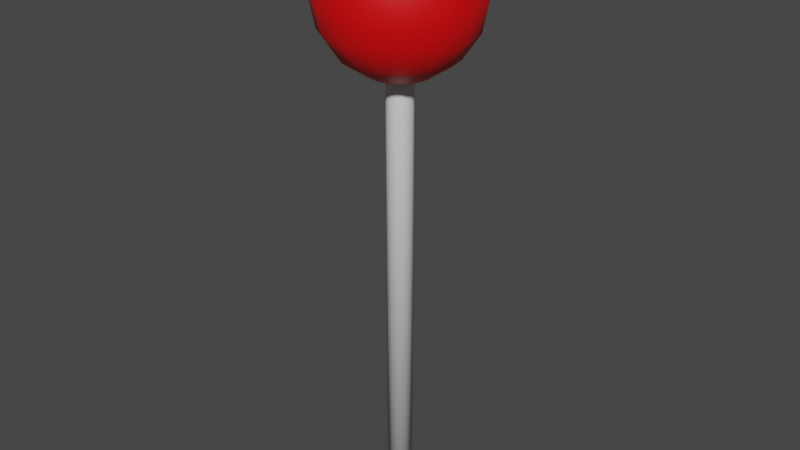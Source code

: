 # Source: weapon.blend  (saved by Blender 3.3.6; exported with 4.5.12 LTS)
import bpy
from mathutils import Matrix  # noqa: F401  (used for matrix-valued properties, if any)

bpy.ops.wm.read_factory_settings(use_empty=True)
scene = bpy.context.scene
scene.name = 'Scene'

# ---- collections
col_collection = bpy.data.collections.new('Collection'); scene.collection.children.link(col_collection)

# ---- materials (node trees are filled in below, after node groups)
mat_stick = bpy.data.materials.new('Stick')
mat_stick.use_transparent_shadow = False
mat_ball = bpy.data.materials.new('Ball')
mat_ball.use_transparent_shadow = False

# ---- material node trees
mat_stick.use_nodes = True; mat_stick.node_tree.nodes.clear()
_N = mat_stick.node_tree.nodes; _L = mat_stick.node_tree.links
n0 = _N.new('ShaderNodeBsdfPrincipled'); n0.name = 'Principled BSDF'; n0.location = (10, 300)
n0.distribution = 'GGX'
n0.subsurface_method = 'RANDOM_WALK_SKIN'
n0.inputs[3].default_value = 1.45
n0.inputs[27].default_value = (0.0, 0.0, 0.0, 1.0)
n0.inputs[28].default_value = 1.0
n1 = _N.new('ShaderNodeOutputMaterial'); n1.name = 'Material Output'; n1.location = (300, 300)
_L.new(n0.outputs[0], n1.inputs[0])
n1.is_active_output = True
mat_ball.use_nodes = True; mat_ball.node_tree.nodes.clear()
_N = mat_ball.node_tree.nodes; _L = mat_ball.node_tree.links
n0 = _N.new('ShaderNodeBsdfPrincipled'); n0.name = 'Principled BSDF'; n0.location = (10, 300)
n0.distribution = 'GGX'
n0.subsurface_method = 'RANDOM_WALK_SKIN'
n0.inputs[0].default_value = (0.8, 0.0, 0.002043, 1.0)
n0.inputs[3].default_value = 1.45
n0.inputs[27].default_value = (0.0, 0.0, 0.0, 1.0)
n0.inputs[28].default_value = 1.0
n1 = _N.new('ShaderNodeOutputMaterial'); n1.name = 'Material Output'; n1.location = (300, 300)
_L.new(n0.outputs[0], n1.inputs[0])
n1.is_active_output = True

# ---- world
world_world = bpy.data.worlds.new('World'); scene.world = world_world
world_world.use_nodes = True; world_world.node_tree.nodes.clear()
_N = world_world.node_tree.nodes; _L = world_world.node_tree.links
n0 = _N.new('ShaderNodeOutputWorld'); n0.name = 'World Output'; n0.location = (300, 300)
n1 = _N.new('ShaderNodeBackground'); n1.name = 'Background'; n1.location = (10, 300)
n1.inputs[0].default_value = (0.05088, 0.05088, 0.05088, 1.0)
_L.new(n1.outputs[0], n0.inputs[0])
n0.is_active_output = True
world_world.color = (0.05088, 0.05088, 0.05088)
world_world.use_sun_shadow = False
world_world.sun_shadow_jitter_overblur = 0.0

# ---- meshes
me_x = bpy.data.meshes.new('円柱')
me_x.from_pydata([(0.0, 0.025, -0.25), (0.0, 0.025, 0.6071), (0.009567, 0.0231, -0.25), (0.009567, 0.0231, 0.6071), (0.01768, 0.01768, -0.25), (0.01768, 0.01768, 0.6071), (0.0231, 0.009567, -0.25), (0.0231, 0.009567, 0.6071), (0.025, 0.0, -0.25), (0.025, 0.0, 0.6071), (0.0231, -0.009567, -0.25), (0.0231, -0.009567, 0.6071), (0.01768, -0.01768, -0.25), (0.01768, -0.01768, 0.6071), (0.009567, -0.0231, -0.25), (0.009567, -0.0231, 0.6071), (0.0, -0.025, -0.25), (0.0, -0.025, 0.6071), (-0.009567, -0.0231, -0.25), (-0.009567, -0.0231, 0.6071), (-0.01768, -0.01768, -0.25), (-0.01768, -0.01768, 0.6071), (-0.0231, -0.009567, -0.25), (-0.0231, -0.009567, 0.6071), (-0.025, 0.0, -0.25), (-0.025, 0.0, 0.6071), (-0.0231, 0.009567, -0.25), (-0.0231, 0.009567, 0.6071), (-0.01768, 0.01768, -0.25), (-0.01768, 0.01768, 0.6071), (-0.009567, 0.0231, -0.25), (-0.009567, 0.0231, 0.6071), (0.0, 0.1386, 0.8074), (0.0, 0.15, 0.75), (0.0, 0.1386, 0.6926), (0.0, 0.0574, 0.6114), (0.02197, 0.05303, 0.8886), (0.04059, 0.09799, 0.8561), (0.05303, 0.128, 0.8074), (0.0574, 0.1386, 0.75), (0.05303, 0.128, 0.6926), (0.04059, 0.09799, 0.6439), (0.02197, 0.05303, 0.6114), (0.04059, 0.04059, 0.8886), (0.075, 0.075, 0.8561), (0.09799, 0.09799, 0.8074), (0.1061, 0.1061, 0.75), (0.09799, 0.09799, 0.6926), (0.075, 0.075, 0.6439), (0.04059, 0.04059, 0.6114), (0.05303, 0.02197, 0.8886), (0.09799, 0.04059, 0.8561), (0.128, 0.05303, 0.8074), (0.1386, 0.0574, 0.75), (0.128, 0.05303, 0.6926), (0.09799, 0.04059, 0.6439), (0.05303, 0.02197, 0.6114), (0.0574, -6.706e-09, 0.8886), (0.1061, -1.341e-08, 0.8561), (0.1386, -1.788e-08, 0.8074), (0.15, -2.235e-08, 0.75), (0.1386, -1.788e-08, 0.6926), (0.1061, -1.341e-08, 0.6439), (0.0574, -6.706e-09, 0.6114), (0.05303, -0.02197, 0.8886), (0.09799, -0.04059, 0.8561), (0.128, -0.05303, 0.8074), (0.1386, -0.0574, 0.75), (0.128, -0.05303, 0.6926), (0.09799, -0.04059, 0.6439), (0.05303, -0.02197, 0.6114), (0.04059, -0.04059, 0.8886), (0.075, -0.075, 0.8561), (0.09799, -0.09799, 0.8074), (0.1061, -0.1061, 0.75), (0.09799, -0.09799, 0.6926), (0.075, -0.075, 0.6439), (0.04059, -0.04059, 0.6114), (0.02197, -0.05303, 0.8886), (0.04059, -0.09799, 0.8561), (0.05303, -0.128, 0.8074), (0.0574, -0.1386, 0.75), (0.05303, -0.128, 0.6926), (0.04059, -0.09799, 0.6439), (0.02197, -0.05303, 0.6114), (-1.788e-08, -0.0574, 0.8886), (-3.353e-08, -0.1061, 0.8561), (-3.576e-08, -0.1386, 0.8074), (-5.364e-08, -0.15, 0.75), (-3.576e-08, -0.1386, 0.6926), (-3.353e-08, -0.1061, 0.6439), (-1.788e-08, -0.0574, 0.6114), (0.0, 0.0, 0.9), (-0.02197, -0.05303, 0.8886), (-0.04059, -0.09799, 0.8561), (-0.05303, -0.128, 0.8074), (-0.0574, -0.1386, 0.75), (-0.05303, -0.128, 0.6926), (-0.04059, -0.09799, 0.6439), (-0.02197, -0.05303, 0.6114), (-0.04059, -0.04059, 0.8886), (-0.075, -0.075, 0.8561), (-0.09799, -0.09799, 0.8074), (-0.1061, -0.1061, 0.75), (-0.09799, -0.09799, 0.6926), (-0.075, -0.075, 0.6439), (-0.04059, -0.04059, 0.6114), (-0.05303, -0.02197, 0.8886), (-0.09799, -0.04059, 0.8561), (-0.128, -0.05303, 0.8074), (-0.1386, -0.0574, 0.75), (-0.128, -0.05303, 0.6926), (-0.09799, -0.04059, 0.6439), (-0.05303, -0.02197, 0.6114), (-0.0574, 2.682e-08, 0.8886), (-0.1061, 4.917e-08, 0.8561), (-0.1386, 5.364e-08, 0.8074), (-0.15, 7.6e-08, 0.75), (-0.1386, 5.364e-08, 0.6926), (-0.1061, 4.917e-08, 0.6439), (-0.0574, 2.682e-08, 0.6114), (-0.05303, 0.02197, 0.8886), (-0.09799, 0.04059, 0.8561), (-0.128, 0.05303, 0.8074), (-0.1386, 0.0574, 0.75), (-0.128, 0.05303, 0.6926), (-0.09799, 0.04059, 0.6439), (-0.05303, 0.02197, 0.6114), (-0.04059, 0.04059, 0.8886), (-0.075, 0.075, 0.8561), (-0.09799, 0.09799, 0.8074), (-0.1061, 0.1061, 0.75), (-0.09799, 0.09799, 0.6926), (-0.075, 0.075, 0.6439), (-0.04059, 0.04059, 0.6114), (-0.02197, 0.05303, 0.8886), (-0.04059, 0.09799, 0.8561), (-0.05303, 0.128, 0.8074), (-0.0574, 0.1386, 0.75), (-0.05303, 0.128, 0.6926), (-0.04059, 0.09799, 0.6439), (-0.02197, 0.05303, 0.6114), (3.576e-08, 0.0574, 0.8886), (6.706e-08, 0.1061, 0.8561), (6.706e-08, 0.1061, 0.6439), (0.0, 0.025, 0.6071), (0.009567, 0.0231, 0.6071), (0.01768, 0.01768, 0.6071), (0.0231, 0.009567, 0.6071), (0.025, 0.0, 0.6071), (0.0231, -0.009567, 0.6071), (0.01768, -0.01768, 0.6071), (0.009567, -0.0231, 0.6071), (0.0, -0.025, 0.6071), (-0.009567, -0.0231, 0.6071), (-0.01768, -0.01768, 0.6071), (-0.0231, -0.009567, 0.6071), (-0.025, 0.0, 0.6071), (-0.0231, 0.009567, 0.6071), (-0.01768, 0.01768, 0.6071), (-0.009567, 0.0231, 0.6071)], [], [(0, 2, 4, 6, 8, 10, 12, 14, 16, 18, 20, 22, 24, 26, 28, 30), (35, 144, 41, 42), (34, 33, 39, 40), (32, 143, 37, 38), (142, 92, 36), (1, 31, 141, 35), (144, 34, 40, 41), (33, 32, 38, 39), (143, 142, 36, 37), (36, 92, 43), (29, 134, 141, 31), (41, 40, 47, 48), (39, 38, 45, 46), (37, 36, 43, 44), (42, 41, 48, 49), (40, 39, 46, 47), (38, 37, 44, 45), (48, 47, 54, 55), (46, 45, 52, 53), (44, 43, 50, 51), (49, 48, 55, 56), (47, 46, 53, 54), (45, 44, 51, 52), (43, 92, 50), (27, 127, 134, 29), (56, 55, 62, 63), (54, 53, 60, 61), (52, 51, 58, 59), (50, 92, 57), (27, 25, 120, 127), (55, 54, 61, 62), (53, 52, 59, 60), (51, 50, 57, 58), (61, 60, 67, 68), (59, 58, 65, 66), (57, 92, 64), (23, 113, 120, 25), (62, 61, 68, 69), (60, 59, 66, 67), (58, 57, 64, 65), (63, 62, 69, 70), (21, 106, 113, 23), (69, 68, 75, 76), (67, 66, 73, 74), (65, 64, 71, 72), (70, 69, 76, 77), (68, 67, 74, 75), (66, 65, 72, 73), (64, 92, 71), (74, 73, 80, 81), (72, 71, 78, 79), (77, 76, 83, 84), (75, 74, 81, 82), (73, 72, 79, 80), (71, 92, 78), (21, 19, 99, 106), (76, 75, 82, 83), (84, 83, 90, 91), (82, 81, 88, 89), (80, 79, 86, 87), (78, 92, 85), (19, 17, 91, 99), (83, 82, 89, 90), (81, 80, 87, 88), (79, 78, 85, 86), (87, 86, 94, 95), (85, 92, 93), (15, 84, 91, 17), (90, 89, 97, 98), (88, 87, 95, 96), (86, 85, 93, 94), (91, 90, 98, 99), (89, 88, 96, 97), (13, 77, 84, 15), (98, 97, 104, 105), (96, 95, 102, 103), (94, 93, 100, 101), (99, 98, 105, 106), (97, 96, 103, 104), (95, 94, 101, 102), (93, 92, 100), (101, 100, 107, 108), (106, 105, 112, 113), (104, 103, 110, 111), (102, 101, 108, 109), (100, 92, 107), (13, 11, 70, 77), (105, 104, 111, 112), (103, 102, 109, 110), (113, 112, 119, 120), (111, 110, 117, 118), (109, 108, 115, 116), (107, 92, 114), (11, 9, 63, 70), (112, 111, 118, 119), (110, 109, 116, 117), (108, 107, 114, 115), (114, 92, 121), (7, 56, 63, 9), (119, 118, 125, 126), (117, 116, 123, 124), (115, 114, 121, 122), (120, 119, 126, 127), (118, 117, 124, 125), (116, 115, 122, 123), (126, 125, 132, 133), (124, 123, 130, 131), (122, 121, 128, 129), (127, 126, 133, 134), (125, 124, 131, 132), (123, 122, 129, 130), (121, 92, 128), (5, 49, 56, 7), (134, 133, 140, 141), (132, 131, 138, 139), (130, 129, 136, 137), (128, 92, 135), (5, 3, 42, 49), (133, 132, 139, 140), (131, 130, 137, 138), (129, 128, 135, 136), (139, 138, 33, 34), (137, 136, 143, 32), (135, 92, 142), (1, 35, 42, 3), (140, 139, 34, 144), (138, 137, 32, 33), (136, 135, 142, 143), (141, 140, 144, 35), (30, 160, 145, 0), (28, 159, 160, 30), (26, 158, 159, 28), (24, 157, 158, 26), (22, 156, 157, 24), (20, 155, 156, 22), (18, 154, 155, 20), (16, 153, 154, 18), (14, 152, 153, 16), (12, 151, 152, 14), (10, 150, 151, 12), (8, 149, 150, 10), (6, 148, 149, 8), (4, 147, 148, 6), (2, 146, 147, 4), (0, 145, 146, 2)])
me_x.polygons.foreach_set('use_smooth', [0, 1, 1, 1, 1, 1, 1, 1, 1, 1, 1, 1, 1, 1, 1, 1, 1, 1, 1, 1, 1, 1, 1, 1, 1, 1, 1, 1, 1, 1, 1, 1, 1, 1, 1, 1, 1, 1, 1, 1, 1, 1, 1, 1, 1, 1, 1, 1, 1, 1, 1, 1, 1, 1, 1, 1, 1, 1, 1, 1, 1, 1, 1, 1, 1, 1, 1, 1, 1, 1, 1, 1, 1, 1, 1, 1, 1, 1, 1, 1, 1, 1, 1, 1, 1, 1, 1, 1, 1, 1, 1, 1, 1, 1, 1, 1, 1, 1, 1, 1, 1, 1, 1, 1, 1, 1, 1, 1, 1, 1, 1, 1, 1, 1, 1, 1, 1, 1, 1, 1, 1, 1, 1, 1, 1, 1, 1, 1, 1, 1, 1, 1, 1, 1, 1, 1, 1, 1, 1, 1, 1, 1, 1, 1, 1])
me_x.polygons.foreach_set('material_index', [0, 1, 1, 1, 1, 1, 1, 1, 1, 1, 1, 1, 1, 1, 1, 1, 1, 1, 1, 1, 1, 1, 1, 1, 1, 1, 1, 1, 1, 1, 1, 1, 1, 1, 1, 1, 1, 1, 1, 1, 1, 1, 1, 1, 1, 1, 1, 1, 1, 1, 1, 1, 1, 1, 1, 1, 1, 1, 1, 1, 1, 1, 1, 1, 1, 1, 1, 1, 1, 1, 1, 1, 1, 1, 1, 1, 1, 1, 1, 1, 1, 1, 1, 1, 1, 1, 1, 1, 1, 1, 1, 1, 1, 1, 1, 1, 1, 1, 1, 1, 1, 1, 1, 1, 1, 1, 1, 1, 1, 1, 1, 1, 1, 1, 1, 1, 1, 1, 1, 1, 1, 1, 1, 1, 1, 1, 1, 1, 1, 0, 0, 0, 0, 0, 0, 0, 0, 0, 0, 0, 0, 0, 0, 0, 0])
_uv = me_x.uv_layers.new(name='UVマップ')
_uv.uv.foreach_set('vector', [0.75, 0.49, 0.8418, 0.4717, 0.9197, 0.4197, 0.9717, 0.3418, 0.99, 0.25, 0.9717, 0.1582, 0.9197, 0.08029, 0.8418, 0.02827, 0.75, 0.01, 0.6582, 0.02827, 0.5803, 0.08029, 0.5283, 0.1582, 0.51, 0.25, 0.5283, 0.3418, 0.5803, 0.4197, 0.6582, 0.4717, 0.75, 0.125, 0.75, 0.25, 0.6875, 0.25, 0.6875, 0.125, 0.75, 0.375, 0.75, 0.5, 0.6875, 0.5, 0.6875, 0.375, 0.75, 0.625, 0.75, 0.75, 0.6875, 0.75, 0.6875, 0.625, 0.75, 0.875, 0.7187, 1.0, 0.6875, 0.875, 1.0, 1.0, 0.0625, 1.0, 0.8125, 0.125, 0.75, 0.125, 0.75, 0.25, 0.75, 0.375, 0.6875, 0.375, 0.6875, 0.25, 0.75, 0.5, 0.75, 0.625, 0.6875, 0.625, 0.6875, 0.5, 0.75, 0.75, 0.75, 0.875, 0.6875, 0.875, 0.6875, 0.75, 0.6875, 0.875, 0.6562, 1.0, 0.625, 0.875, 0.125, 1.0, 0.875, 0.125, 0.8125, 0.125, 0.0625, 1.0, 0.6875, 0.25, 0.6875, 0.375, 0.625, 0.375, 0.625, 0.25, 0.6875, 0.5, 0.6875, 0.625, 0.625, 0.625, 0.625, 0.5, 0.6875, 0.75, 0.6875, 0.875, 0.625, 0.875, 0.625, 0.75, 0.6875, 0.125, 0.6875, 0.25, 0.625, 0.25, 0.625, 0.125, 0.6875, 0.375, 0.6875, 0.5, 0.625, 0.5, 0.625, 0.375, 0.6875, 0.625, 0.6875, 0.75, 0.625, 0.75, 0.625, 0.625, 0.625, 0.25, 0.625, 0.375, 0.5625, 0.375, 0.5625, 0.25, 0.625, 0.5, 0.625, 0.625, 0.5625, 0.625, 0.5625, 0.5, 0.625, 0.75, 0.625, 0.875, 0.5625, 0.875, 0.5625, 0.75, 0.625, 0.125, 0.625, 0.25, 0.5625, 0.25, 0.5625, 0.125, 0.625, 0.375, 0.625, 0.5, 0.5625, 0.5, 0.5625, 0.375, 0.625, 0.625, 0.625, 0.75, 0.5625, 0.75, 0.5625, 0.625, 0.625, 0.875, 0.5938, 1.0, 0.5625, 0.875, 0.1875, 1.0, 0.9375, 0.125, 0.875, 0.125, 0.125, 1.0, 0.5625, 0.125, 0.5625, 0.25, 0.5, 0.25, 0.5, 0.125, 0.5625, 0.375, 0.5625, 0.5, 0.5, 0.5, 0.5, 0.375, 0.5625, 0.625, 0.5625, 0.75, 0.5, 0.75, 0.5, 0.625, 0.5625, 0.875, 0.5312, 1.0, 0.5, 0.875, 0.1875, 1.0, 0.25, 1.0, 1.0, 0.125, 0.9375, 0.125, 0.5625, 0.25, 0.5625, 0.375, 0.5, 0.375, 0.5, 0.25, 0.5625, 0.5, 0.5625, 0.625, 0.5, 0.625, 0.5, 0.5, 0.5625, 0.75, 0.5625, 0.875, 0.5, 0.875, 0.5, 0.75, 0.5, 0.375, 0.5, 0.5, 0.4375, 0.5, 0.4375, 0.375, 0.5, 0.625, 0.5, 0.75, 0.4375, 0.75, 0.4375, 0.625, 0.5, 0.875, 0.4687, 1.0, 0.4375, 0.875, 0.3125, 1.0, 0.0625, 0.125, 0.0, 0.125, 0.25, 1.0, 0.5, 0.25, 0.5, 0.375, 0.4375, 0.375, 0.4375, 0.25, 0.5, 0.5, 0.5, 0.625, 0.4375, 0.625, 0.4375, 0.5, 0.5, 0.75, 0.5, 0.875, 0.4375, 0.875, 0.4375, 0.75, 0.5, 0.125, 0.5, 0.25, 0.4375, 0.25, 0.4375, 0.125, 0.375, 1.0, 0.125, 0.125, 0.0625, 0.125, 0.3125, 1.0, 0.4375, 0.25, 0.4375, 0.375, 0.375, 0.375, 0.375, 0.25, 0.4375, 0.5, 0.4375, 0.625, 0.375, 0.625, 0.375, 0.5, 0.4375, 0.75, 0.4375, 0.875, 0.375, 0.875, 0.375, 0.75, 0.4375, 0.125, 0.4375, 0.25, 0.375, 0.25, 0.375, 0.125, 0.4375, 0.375, 0.4375, 0.5, 0.375, 0.5, 0.375, 0.375, 0.4375, 0.625, 0.4375, 0.75, 0.375, 0.75, 0.375, 0.625, 0.4375, 0.875, 0.4062, 1.0, 0.375, 0.875, 0.375, 0.5, 0.375, 0.625, 0.3125, 0.625, 0.3125, 0.5, 0.375, 0.75, 0.375, 0.875, 0.3125, 0.875, 0.3125, 0.75, 0.375, 0.125, 0.375, 0.25, 0.3125, 0.25, 0.3125, 0.125, 0.375, 0.375, 0.375, 0.5, 0.3125, 0.5, 0.3125, 0.375, 0.375, 0.625, 0.375, 0.75, 0.3125, 0.75, 0.3125, 0.625, 0.375, 0.875, 0.3437, 1.0, 0.3125, 0.875, 0.375, 1.0, 0.4375, 1.0, 0.1875, 0.125, 0.125, 0.125, 0.375, 0.25, 0.375, 0.375, 0.3125, 0.375, 0.3125, 0.25, 0.3125, 0.125, 0.3125, 0.25, 0.25, 0.25, 0.25, 0.125, 0.3125, 0.375, 0.3125, 0.5, 0.25, 0.5, 0.25, 0.375, 0.3125, 0.625, 0.3125, 0.75, 0.25, 0.75, 0.25, 0.625, 0.3125, 0.875, 0.2812, 1.0, 0.25, 0.875, 0.4375, 1.0, 0.5, 1.0, 0.25, 0.125, 0.1875, 0.125, 0.3125, 0.25, 0.3125, 0.375, 0.25, 0.375, 0.25, 0.25, 0.3125, 0.5, 0.3125, 0.625, 0.25, 0.625, 0.25, 0.5, 0.3125, 0.75, 0.3125, 0.875, 0.25, 0.875, 0.25, 0.75, 0.25, 0.625, 0.25, 0.75, 0.1875, 0.75, 0.1875, 0.625, 0.25, 0.875, 0.2187, 1.0, 0.1875, 0.875, 0.5625, 1.0, 0.3125, 0.125, 0.25, 0.125, 0.5, 1.0, 0.25, 0.25, 0.25, 0.375, 0.1875, 0.375, 0.1875, 0.25, 0.25, 0.5, 0.25, 0.625, 0.1875, 0.625, 0.1875, 0.5, 0.25, 0.75, 0.25, 0.875, 0.1875, 0.875, 0.1875, 0.75, 0.25, 0.125, 0.25, 0.25, 0.1875, 0.25, 0.1875, 0.125, 0.25, 0.375, 0.25, 0.5, 0.1875, 0.5, 0.1875, 0.375, 0.625, 1.0, 0.375, 0.125, 0.3125, 0.125, 0.5625, 1.0, 0.1875, 0.25, 0.1875, 0.375, 0.125, 0.375, 0.125, 0.25, 0.1875, 0.5, 0.1875, 0.625, 0.125, 0.625, 0.125, 0.5, 0.1875, 0.75, 0.1875, 0.875, 0.125, 0.875, 0.125, 0.75, 0.1875, 0.125, 0.1875, 0.25, 0.125, 0.25, 0.125, 0.125, 0.1875, 0.375, 0.1875, 0.5, 0.125, 0.5, 0.125, 0.375, 0.1875, 0.625, 0.1875, 0.75, 0.125, 0.75, 0.125, 0.625, 0.1875, 0.875, 0.1562, 1.0, 0.125, 0.875, 0.125, 0.75, 0.125, 0.875, 0.0625, 0.875, 0.0625, 0.75, 0.125, 0.125, 0.125, 0.25, 0.0625, 0.25, 0.0625, 0.125, 0.125, 0.375, 0.125, 0.5, 0.0625, 0.5, 0.0625, 0.375, 0.125, 0.625, 0.125, 0.75, 0.0625, 0.75, 0.0625, 0.625, 0.125, 0.875, 0.09375, 1.0, 0.0625, 0.875, 0.625, 1.0, 0.6875, 1.0, 0.4375, 0.125, 0.375, 0.125, 0.125, 0.25, 0.125, 0.375, 0.0625, 0.375, 0.0625, 0.25, 0.125, 0.5, 0.125, 0.625, 0.0625, 0.625, 0.0625, 0.5, 0.0625, 0.125, 0.0625, 0.25, 0.0, 0.25, 0.0, 0.125, 0.0625, 0.375, 0.0625, 0.5, 0.0, 0.5, 0.0, 0.375, 0.0625, 0.625, 0.0625, 0.75, 0.0, 0.75, 0.0, 0.625, 0.0625, 0.875, 0.03125, 1.0, 0.0, 0.875, 0.6875, 1.0, 0.75, 1.0, 0.5, 0.125, 0.4375, 0.125, 0.0625, 0.25, 0.0625, 0.375, 0.0, 0.375, 0.0, 0.25, 0.0625, 0.5, 0.0625, 0.625, 0.0, 0.625, 0.0, 0.5, 0.0625, 0.75, 0.0625, 0.875, 0.0, 0.875, 0.0, 0.75, 1.0, 0.875, 0.9687, 1.0, 0.9375, 0.875, 0.8125, 1.0, 0.5625, 0.125, 0.5, 0.125, 0.75, 1.0, 1.0, 0.25, 1.0, 0.375, 0.9375, 0.375, 0.9375, 0.25, 1.0, 0.5, 1.0, 0.625, 0.9375, 0.625, 0.9375, 0.5, 1.0, 0.75, 1.0, 0.875, 0.9375, 0.875, 0.9375, 0.75, 1.0, 0.125, 1.0, 0.25, 0.9375, 0.25, 0.9375, 0.125, 1.0, 0.375, 1.0, 0.5, 0.9375, 0.5, 0.9375, 0.375, 1.0, 0.625, 1.0, 0.75, 0.9375, 0.75, 0.9375, 0.625, 0.9375, 0.25, 0.9375, 0.375, 0.875, 0.375, 0.875, 0.25, 0.9375, 0.5, 0.9375, 0.625, 0.875, 0.625, 0.875, 0.5, 0.9375, 0.75, 0.9375, 0.875, 0.875, 0.875, 0.875, 0.75, 0.9375, 0.125, 0.9375, 0.25, 0.875, 0.25, 0.875, 0.125, 0.9375, 0.375, 0.9375, 0.5, 0.875, 0.5, 0.875, 0.375, 0.9375, 0.625, 0.9375, 0.75, 0.875, 0.75, 0.875, 0.625, 0.9375, 0.875, 0.9062, 1.0, 0.875, 0.875, 0.875, 1.0, 0.625, 0.125, 0.5625, 0.125, 0.8125, 1.0, 0.875, 0.125, 0.875, 0.25, 0.8125, 0.25, 0.8125, 0.125, 0.875, 0.375, 0.875, 0.5, 0.8125, 0.5, 0.8125, 0.375, 0.875, 0.625, 0.875, 0.75, 0.8125, 0.75, 0.8125, 0.625, 0.875, 0.875, 0.8437, 1.0, 0.8125, 0.875, 0.875, 1.0, 0.9375, 1.0, 0.6875, 0.125, 0.625, 0.125, 0.875, 0.25, 0.875, 0.375, 0.8125, 0.375, 0.8125, 0.25, 0.875, 0.5, 0.875, 0.625, 0.8125, 0.625, 0.8125, 0.5, 0.875, 0.75, 0.875, 0.875, 0.8125, 0.875, 0.8125, 0.75, 0.8125, 0.375, 0.8125, 0.5, 0.75, 0.5, 0.75, 0.375, 0.8125, 0.625, 0.8125, 0.75, 0.75, 0.75, 0.75, 0.625, 0.8125, 0.875, 0.7812, 1.0, 0.75, 0.875, 1.0, 1.0, 0.75, 0.125, 0.6875, 0.125, 0.9375, 1.0, 0.8125, 0.25, 0.8125, 0.375, 0.75, 0.375, 0.75, 0.25, 0.8125, 0.5, 0.8125, 0.625, 0.75, 0.625, 0.75, 0.5, 0.8125, 0.75, 0.8125, 0.875, 0.75, 0.875, 0.75, 0.75, 0.8125, 0.125, 0.8125, 0.25, 0.75, 0.25, 0.75, 0.125, 0.0625, 0.5, 0.0625, 0.9991, 0.0, 0.9991, 0.0, 0.5, 0.125, 0.5, 0.125, 0.9991, 0.0625, 0.9991, 0.0625, 0.5, 0.1875, 0.5, 0.1875, 0.9991, 0.125, 0.9991, 0.125, 0.5, 0.25, 0.5, 0.25, 0.9991, 0.1875, 0.9991, 0.1875, 0.5, 0.3125, 0.5, 0.3125, 0.9991, 0.25, 0.9991, 0.25, 0.5, 0.375, 0.5, 0.375, 0.9991, 0.3125, 0.9991, 0.3125, 0.5, 0.4375, 0.5, 0.4375, 0.9991, 0.375, 0.9991, 0.375, 0.5, 0.5, 0.5, 0.5, 0.9991, 0.4375, 0.9991, 0.4375, 0.5, 0.5625, 0.5, 0.5625, 0.9991, 0.5, 0.9991, 0.5, 0.5, 0.625, 0.5, 0.625, 0.9991, 0.5625, 0.9991, 0.5625, 0.5, 0.6875, 0.5, 0.6875, 0.9991, 0.625, 0.9991, 0.625, 0.5, 0.75, 0.5, 0.75, 0.9991, 0.6875, 0.9991, 0.6875, 0.5, 0.8125, 0.5, 0.8125, 0.9991, 0.75, 0.9991, 0.75, 0.5, 0.875, 0.5, 0.875, 0.9991, 0.8125, 0.9991, 0.8125, 0.5, 0.9375, 0.5, 0.9375, 0.9991, 0.875, 0.9991, 0.875, 0.5, 1.0, 0.5, 1.0, 0.9991, 0.9375, 0.9991, 0.9375, 0.5])
me_x.materials.append(mat_stick)
me_x.materials.append(mat_ball)
me_x.update()

# ---- objects
ob_x = bpy.data.objects.new('円柱', me_x)

# ---- transforms, parenting, visibility, modifiers, constraints
ob_x.location = (0.0, 0.0, 0.0)
ob_x.scale = (2.0, 2.0, 2.0)

# ---- collection membership
col_collection.objects.link(ob_x)

# ---- scene / render settings (as saved in the file)
scene.frame_start = 1; scene.frame_end = 250; scene.frame_set(51)
scene.render.engine = 'BLENDER_EEVEE_NEXT'
scene.cycles.sampling_pattern = 'TABULATED_SOBOL'
scene.cycles.use_light_tree = False
scene.view_settings.view_transform = 'Filmic'
bpy.context.view_layer.update()

# ---- added for rendering (the .blend has no active camera and no usable light): camera, sun
cam_auto = bpy.data.cameras.new('AutoCamera')
cam_auto.lens = 50.0
cam_auto.sensor_width = 36.0
cam_auto.clip_end = 1000.0
ob_auto_camera = bpy.data.objects.new('AutoCamera', cam_auto)
scene.collection.objects.link(ob_auto_camera)
ob_auto_camera.location = (2.26821, -2.72185, 2.46457)
ob_auto_camera.rotation_euler = (1.09748, -7.21219e-08, 0.694738)
scene.camera = ob_auto_camera
light_auto_sun = bpy.data.lights.new('AutoSun', 'SUN')
light_auto_sun.energy = 3.0
light_auto_sun.angle = 0.0523599
ob_auto_sun = bpy.data.objects.new('AutoSun', light_auto_sun)
scene.collection.objects.link(ob_auto_sun)
ob_auto_sun.rotation_euler = (0.872665, 0.174533, 0.523599)
bpy.context.view_layer.update()
